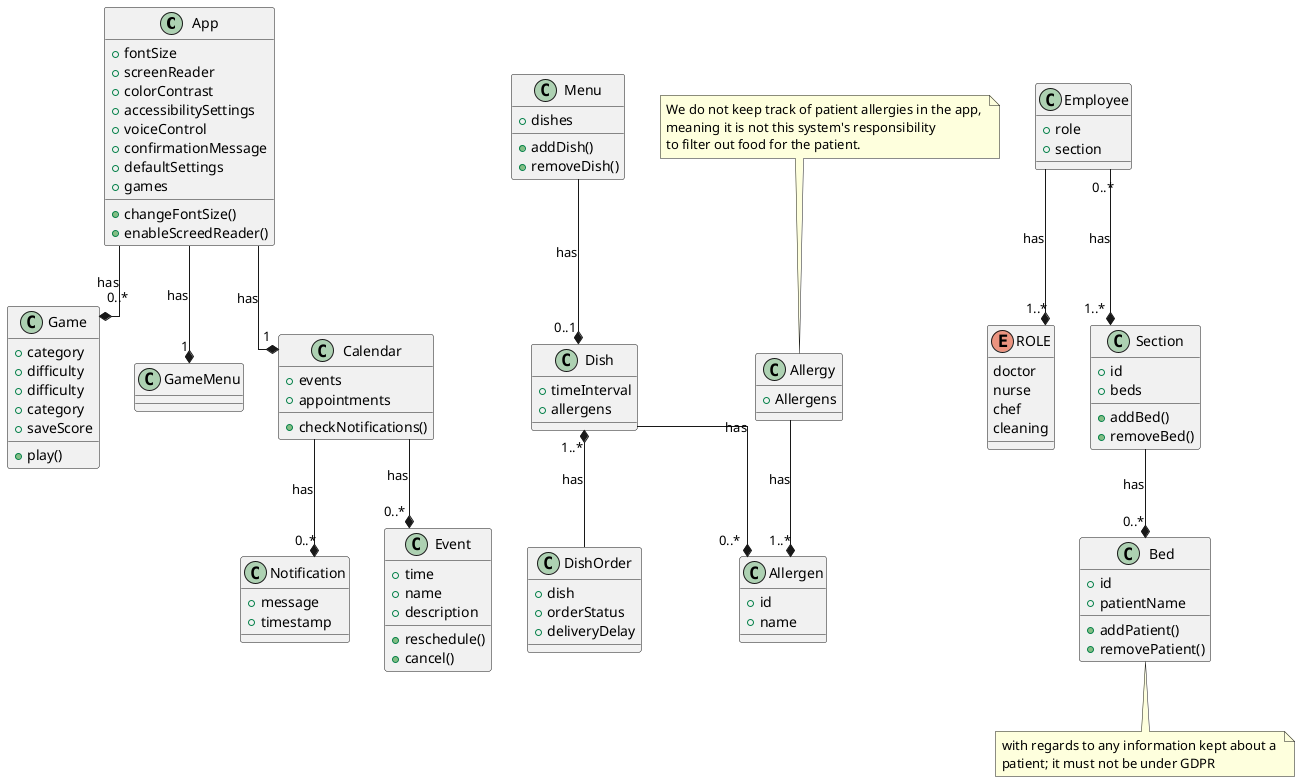

The diagram above was rendered by PlantUML. Its source (embedded in the PNG):
@startuml
/'!theme cerulean'/
skinparam linetype ortho

class App {
    +fontSize
    +screenReader
    +colorContrast
    +accessibilitySettings
    +voiceControl
    +confirmationMessage
    +defaultSettings
    +games
    +changeFontSize()
    +enableScreedReader()
}

class Menu {
    +dishes
    +addDish()
    +removeDish()
}

class Dish {
    +timeInterval
    +allergens
}

class DishOrder {
    +dish
    +orderStatus
    +deliveryDelay
}

class Allergy {
    +Allergens
}
note top of Allergy
We do not keep track of patient allergies in the app, 
meaning it is not this system's responsibility 
to filter out food for the patient.
end note

class Allergen {
    +id
    +name
}

class Game {
    +category
    +difficulty
}

class GameMenu {
}

class Game {
    +difficulty
    +category
    +play()
    +saveScore
}

class Notification {
    +message
    +timestamp
}

class Calendar {
    +events
    +appointments
    +checkNotifications()
}

class Event {
    +time
    +reschedule()
    +cancel()
    +name
    +description
}

class Employee {
    +role
    +section
}

enum ROLE {
    doctor
    nurse
    chef
    cleaning
}

class Section {
    +id
    +beds
    +addBed()
    +removeBed()
}

class Bed {
    +id
    +patientName
    +addPatient()
    +removePatient()
}
note bottom of Bed
with regards to any information kept about a 
patient; it must not be under GDPR
end note

/' 

    RELATIONS
    
'/

App --* "1" GameMenu : has
App --* "0..*" Game : has
App --* "1" Calendar : has
Allergy --* "1..*" Allergen : has
Dish "1..*" *-- DishOrder : has
Dish --* "0..*" Allergen : has
Calendar --* "0..*" Event : has
Calendar --* "0..*" Notification : has
Section --* "0..*" Bed : has
Menu --* "0..1" Dish : has
Employee --* "1..*" ROLE : has
Employee "0..*" --* "1..*" Section : has

/' 

    NOTES 
    
'/

@enduml